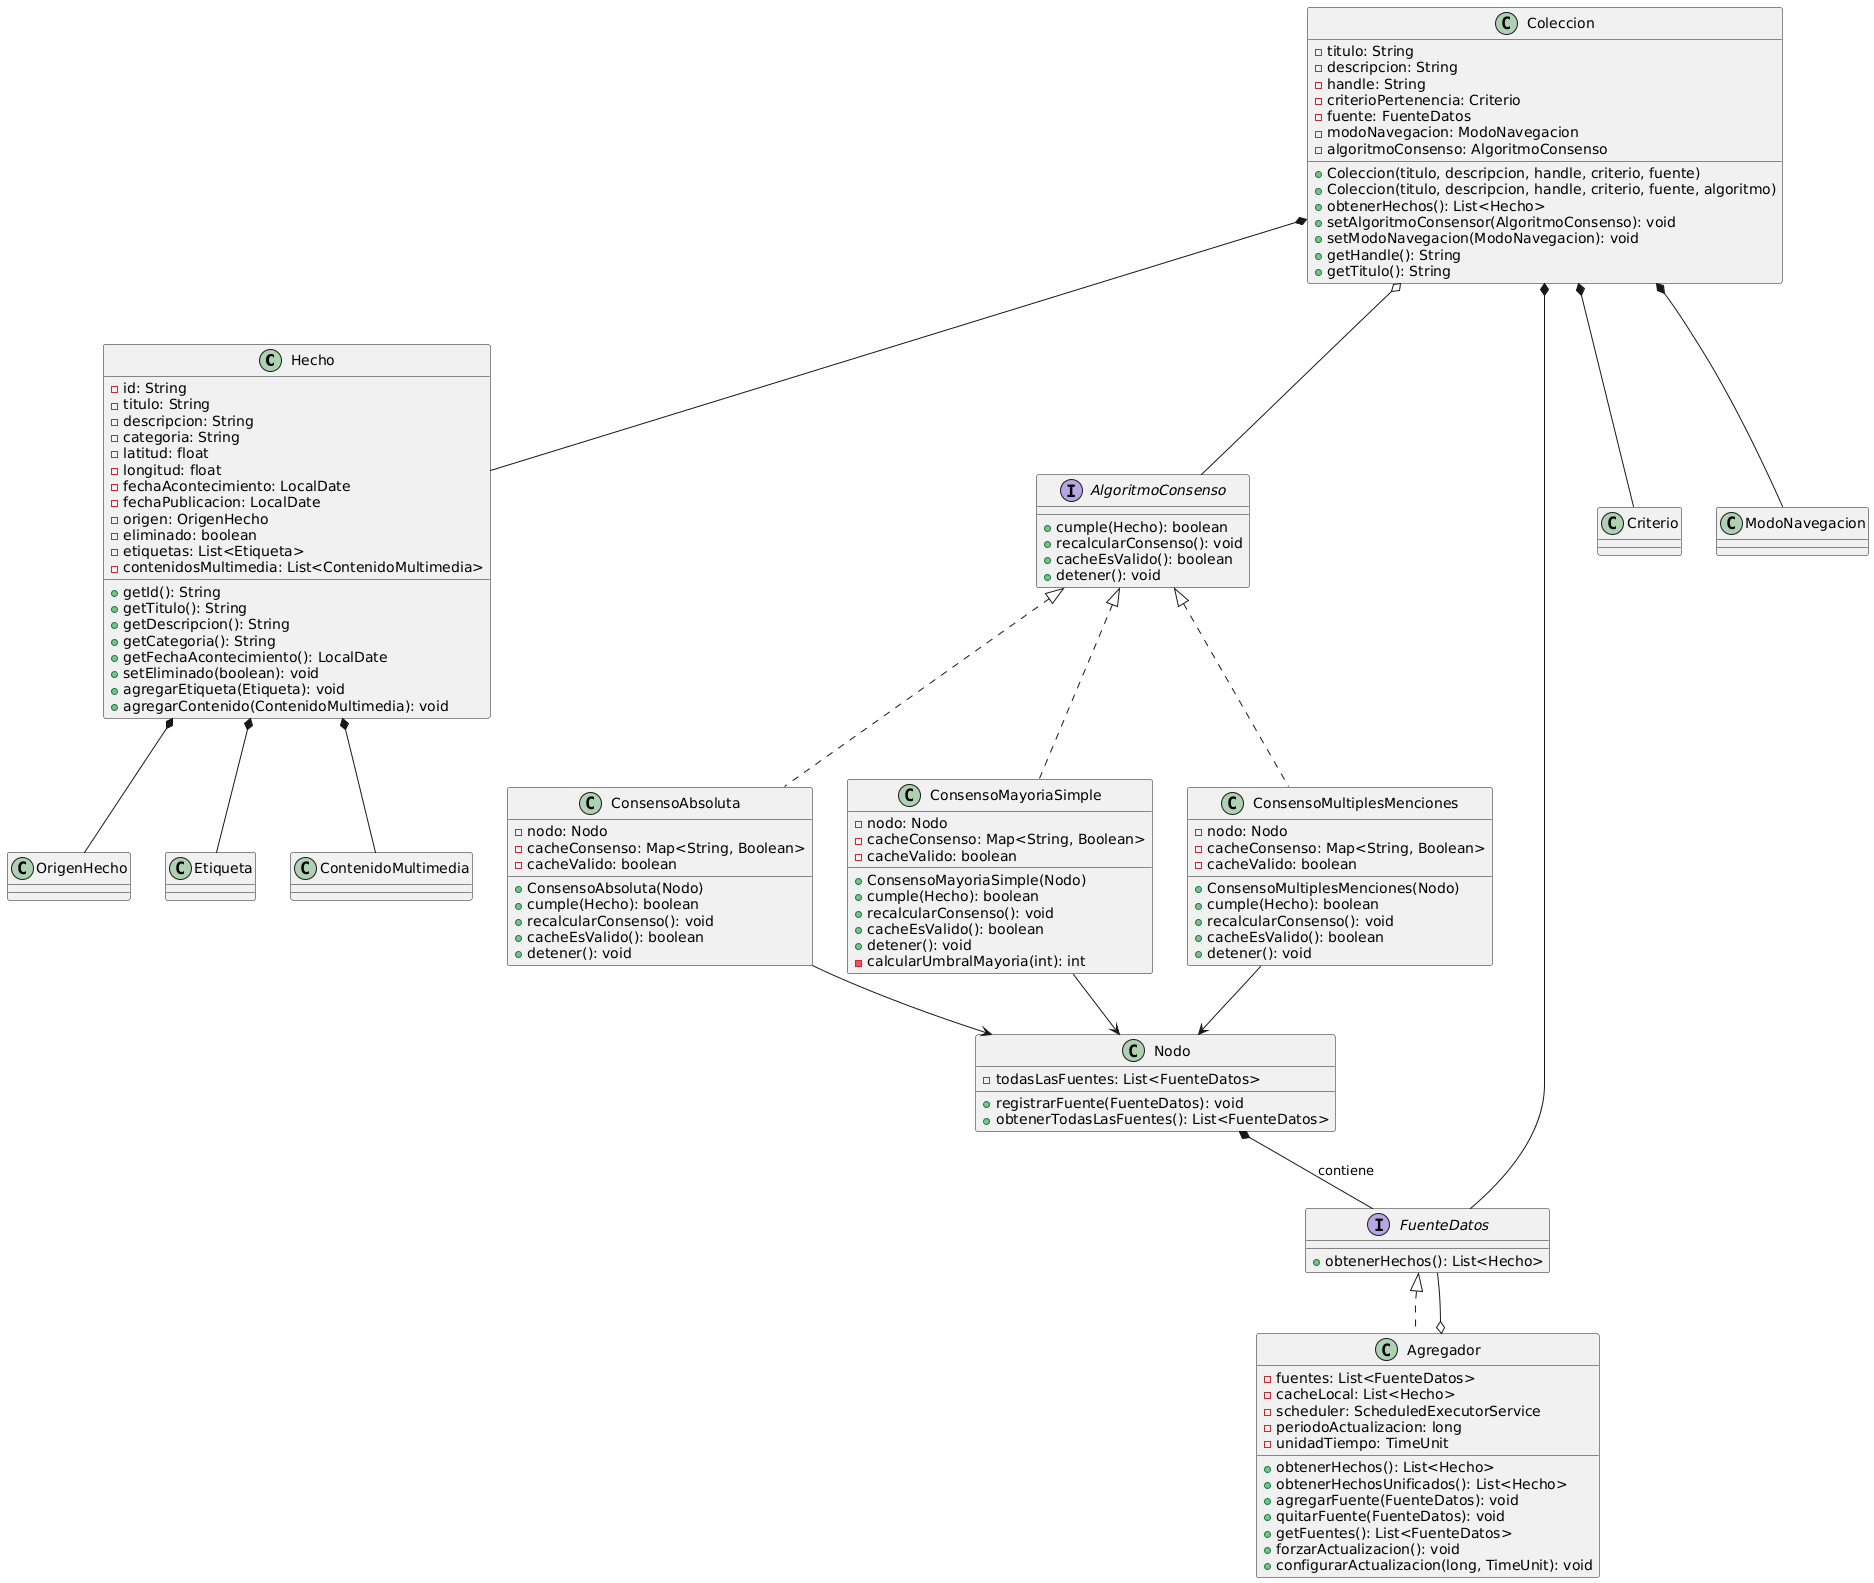

The diagram above was rendered by PlantUML. Its source (embedded in the PNG):
@startuml
class Hecho {
    - id: String
    - titulo: String
    - descripcion: String
    - categoria: String
    - latitud: float
    - longitud: float
    - fechaAcontecimiento: LocalDate
    - fechaPublicacion: LocalDate
    - origen: OrigenHecho
    - eliminado: boolean
    - etiquetas: List<Etiqueta>
    - contenidosMultimedia: List<ContenidoMultimedia>
    + getId(): String
    + getTitulo(): String
    + getDescripcion(): String
    + getCategoria(): String
    + getFechaAcontecimiento(): LocalDate
    + setEliminado(boolean): void
    + agregarEtiqueta(Etiqueta): void
    + agregarContenido(ContenidoMultimedia): void
}

class Coleccion {
    - titulo: String
    - descripcion: String
    - handle: String
    - criterioPertenencia: Criterio
    - fuente: FuenteDatos
    - modoNavegacion: ModoNavegacion
    - algoritmoConsenso: AlgoritmoConsenso
    + Coleccion(titulo, descripcion, handle, criterio, fuente)
    + Coleccion(titulo, descripcion, handle, criterio, fuente, algoritmo)
    + obtenerHechos(): List<Hecho>
    + setAlgoritmoConsensor(AlgoritmoConsenso): void
    + setModoNavegacion(ModoNavegacion): void
    + getHandle(): String
    + getTitulo(): String
}

class Nodo {
    - todasLasFuentes: List<FuenteDatos>
    + registrarFuente(FuenteDatos): void
    + obtenerTodasLasFuentes(): List<FuenteDatos>
}

interface AlgoritmoConsenso {
    + cumple(Hecho): boolean
    + recalcularConsenso(): void
    + cacheEsValido(): boolean
    + detener(): void
}

class ConsensoAbsoluta {
    - nodo: Nodo
    - cacheConsenso: Map<String, Boolean>
    - cacheValido: boolean
    + ConsensoAbsoluta(Nodo)
    + cumple(Hecho): boolean
    + recalcularConsenso(): void
    + cacheEsValido(): boolean
    + detener(): void
}

class ConsensoMayoriaSimple {
    - nodo: Nodo
    - cacheConsenso: Map<String, Boolean>
    - cacheValido: boolean
    + ConsensoMayoriaSimple(Nodo)
    + cumple(Hecho): boolean
    + recalcularConsenso(): void
    + cacheEsValido(): boolean
    + detener(): void
    - calcularUmbralMayoria(int): int
}

class ConsensoMultiplesMenciones {
    - nodo: Nodo
    - cacheConsenso: Map<String, Boolean>
    - cacheValido: boolean
    + ConsensoMultiplesMenciones(Nodo)
    + cumple(Hecho): boolean
    + recalcularConsenso(): void
    + cacheEsValido(): boolean
    + detener(): void
}



class Agregador {
    - fuentes: List<FuenteDatos>
    - cacheLocal: List<Hecho>
    - scheduler: ScheduledExecutorService
    - periodoActualizacion: long
    - unidadTiempo: TimeUnit
    + obtenerHechos(): List<Hecho>
    + obtenerHechosUnificados(): List<Hecho>
    + agregarFuente(FuenteDatos): void
    + quitarFuente(FuenteDatos): void
    + getFuentes(): List<FuenteDatos>
    + forzarActualizacion(): void
    + configurarActualizacion(long, TimeUnit): void
}

interface FuenteDatos {
    + obtenerHechos(): List<Hecho>
}

' Relaciones principales
Coleccion *-- Hecho
Hecho *-- OrigenHecho
Hecho *-- Etiqueta
Hecho *-- ContenidoMultimedia

Coleccion *-- FuenteDatos
Coleccion *-- Criterio
Coleccion o-- AlgoritmoConsenso
Coleccion *-- ModoNavegacion

' Relaciones del Nodo
Nodo  *--  FuenteDatos : contiene

' Implementaciones de AlgoritmoConsenso
AlgoritmoConsenso <|.. ConsensoAbsoluta
AlgoritmoConsenso <|.. ConsensoMayoriaSimple
AlgoritmoConsenso <|.. ConsensoMultiplesMenciones

' Relaciones de consenso con Nodo
ConsensoAbsoluta --> Nodo 
ConsensoMayoriaSimple --> Nodo 
ConsensoMultiplesMenciones --> Nodo 

' Agregador como FuenteDatos
FuenteDatos <|.. Agregador
Agregador o-- FuenteDatos
@enduml